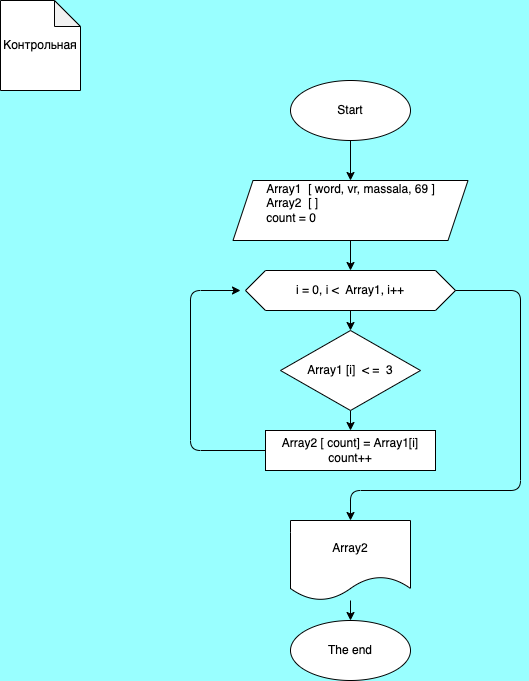

The diagram above was exported from draw.io. Its source (the exported page's mxGraphModel, read from the mxfile embedded in the PNG):
<mxGraphModel dx="597" dy="549" grid="1" gridSize="10" guides="1" tooltips="1" connect="1" arrows="1" fold="1" page="1" pageScale="1" pageWidth="827" pageHeight="1169" background="#99FFFF" math="0" shadow="0">
  <root>
    <mxCell id="0" />
    <mxCell id="1" parent="0" />
    <mxCell id="5" value="" style="shape=note;whiteSpace=wrap;html=1;backgroundOutline=1;darkOpacity=0.05;labelBackgroundColor=#FFFFFF;fontColor=#000000;fillColor=#FFFFFF;size=26;strokeColor=#000000;" parent="1" vertex="1">
      <mxGeometry x="10" y="10" width="80" height="90" as="geometry" />
    </mxCell>
    <mxCell id="6" value="Контрольная" style="text;html=1;strokeColor=none;fillColor=none;align=center;verticalAlign=middle;whiteSpace=wrap;rounded=0;labelBackgroundColor=#FFFFFF;fontColor=#000000;" parent="1" vertex="1">
      <mxGeometry x="20" y="40" width="60" height="30" as="geometry" />
    </mxCell>
    <mxCell id="8" value="Start" style="ellipse;whiteSpace=wrap;html=1;labelBackgroundColor=#FFFFFF;fontColor=#000000;fillColor=#FFFFFF;strokeColor=#000000;" parent="1" vertex="1">
      <mxGeometry x="300" y="90" width="120" height="60" as="geometry" />
    </mxCell>
    <mxCell id="35" value="" style="edgeStyle=none;html=1;strokeColor=#000000;" parent="1" source="11" target="32" edge="1">
      <mxGeometry relative="1" as="geometry" />
    </mxCell>
    <mxCell id="11" value="i = 0, i &amp;lt;&amp;nbsp; Array1, i++" style="shape=hexagon;perimeter=hexagonPerimeter2;whiteSpace=wrap;html=1;fixedSize=1;labelBackgroundColor=#FFFFFF;fontColor=#000000;fillColor=#FFFFFF;strokeColor=#000000;" parent="1" vertex="1">
      <mxGeometry x="255" y="280" width="210" height="40" as="geometry" />
    </mxCell>
    <mxCell id="18" value="" style="edgeStyle=none;html=1;fontColor=#000000;strokeColor=#000000;" parent="1" source="12" target="17" edge="1">
      <mxGeometry relative="1" as="geometry" />
    </mxCell>
    <mxCell id="12" value="Array2" style="shape=document;whiteSpace=wrap;html=1;boundedLbl=1;labelBackgroundColor=#FFFFFF;fontColor=#000000;fillColor=#FFFFFF;strokeColor=#000000;" parent="1" vertex="1">
      <mxGeometry x="300" y="530" width="120" height="80" as="geometry" />
    </mxCell>
    <mxCell id="27" value="" style="edgeStyle=none;html=1;fontColor=#000000;strokeColor=#000000;" parent="1" source="13" target="11" edge="1">
      <mxGeometry relative="1" as="geometry" />
    </mxCell>
    <mxCell id="13" value="Array1&amp;nbsp; [ word, vr, massala, 69 ]&lt;br&gt;&lt;div style=&quot;text-align: left&quot;&gt;Array2&amp;nbsp; [ ]&lt;/div&gt;&lt;div style=&quot;text-align: left&quot;&gt;count = 0&lt;/div&gt;&lt;div style=&quot;text-align: left&quot;&gt;&amp;nbsp;&lt;/div&gt;" style="shape=parallelogram;perimeter=parallelogramPerimeter;whiteSpace=wrap;html=1;fixedSize=1;labelBackgroundColor=#FFFFFF;fontColor=#000000;fillColor=#FFFFFF;strokeColor=#000000;" parent="1" vertex="1">
      <mxGeometry x="242.5" y="190" width="235" height="60" as="geometry" />
    </mxCell>
    <mxCell id="23" value="" style="edgeStyle=none;html=1;fontColor=#000000;strokeColor=#000000;" parent="1" source="15" edge="1">
      <mxGeometry relative="1" as="geometry">
        <mxPoint x="250" y="300" as="targetPoint" />
        <Array as="points">
          <mxPoint x="200" y="460" />
          <mxPoint x="200" y="300" />
        </Array>
      </mxGeometry>
    </mxCell>
    <mxCell id="15" value="Array2 [ count] = Array1[i]&lt;br&gt;count++" style="rounded=0;whiteSpace=wrap;html=1;labelBackgroundColor=#FFFFFF;fontColor=#000000;fillColor=#FFFFFF;strokeColor=#000000;" parent="1" vertex="1">
      <mxGeometry x="275" y="440" width="170" height="40" as="geometry" />
    </mxCell>
    <mxCell id="19" value="" style="edgeStyle=none;html=1;fontColor=#000000;strokeColor=#000000;" parent="1" target="13" edge="1">
      <mxGeometry relative="1" as="geometry">
        <mxPoint x="360" y="150" as="sourcePoint" />
      </mxGeometry>
    </mxCell>
    <mxCell id="17" value="The end" style="ellipse;whiteSpace=wrap;html=1;fillColor=#FFFFFF;fontColor=#000000;labelBackgroundColor=#FFFFFF;strokeColor=#000000;" parent="1" vertex="1">
      <mxGeometry x="300" y="630" width="120" height="60" as="geometry" />
    </mxCell>
    <mxCell id="24" value="" style="endArrow=classic;html=1;fontColor=#000000;exitX=1;exitY=0.5;exitDx=0;exitDy=0;entryX=0.5;entryY=0;entryDx=0;entryDy=0;strokeColor=#000000;" parent="1" source="11" target="12" edge="1">
      <mxGeometry width="50" height="50" relative="1" as="geometry">
        <mxPoint x="400" y="370" as="sourcePoint" />
        <mxPoint x="450" y="320" as="targetPoint" />
        <Array as="points">
          <mxPoint x="530" y="300" />
          <mxPoint x="530" y="500" />
          <mxPoint x="360" y="500" />
        </Array>
      </mxGeometry>
    </mxCell>
    <mxCell id="36" value="" style="edgeStyle=none;html=1;strokeColor=#000000;" parent="1" source="32" target="15" edge="1">
      <mxGeometry relative="1" as="geometry" />
    </mxCell>
    <mxCell id="32" value="&lt;span style=&quot;color: rgb(0 , 0 , 0) ; background-color: rgb(255 , 255 , 255)&quot;&gt;Array1 [i]&amp;nbsp; &amp;lt; =&amp;nbsp; 3&lt;/span&gt;" style="rhombus;whiteSpace=wrap;html=1;fillColor=#FFFFFF;strokeColor=#000000;" parent="1" vertex="1">
      <mxGeometry x="290" y="340" width="140" height="80" as="geometry" />
    </mxCell>
  </root>
</mxGraphModel>